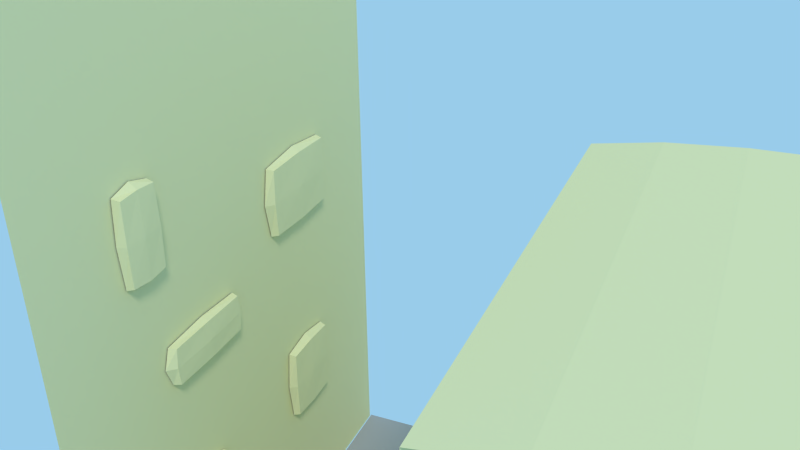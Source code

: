 # Source: parkour_walls_reduced.blend  (saved by Blender 2.70.0; exported with 4.5.12 LTS)
import bpy
from mathutils import Matrix  # noqa: F401  (used for matrix-valued properties, if any)

bpy.ops.wm.read_factory_settings(use_empty=True)
scene = bpy.context.scene
scene.name = 'Scene'

# ---- collections
col_collection_1 = bpy.data.collections.new('Collection 1'); scene.collection.children.link(col_collection_1)

# ---- materials (node trees are filled in below, after node groups)
mat_walls = bpy.data.materials.new('Walls')
mat_walls.alpha_threshold = 0.0
mat_walls.use_transparent_shadow = False
mat_walls.diffuse_color = (0.8, 0.754, 0.4222, 1.0)
mat_walls.roughness = 0.5
mat_walls.line_color = (0.0, 0.0, 0.0, 1.0)
mat_ground = bpy.data.materials.new('Ground')
mat_ground.alpha_threshold = 0.0
mat_ground.use_transparent_shadow = False
mat_ground.diffuse_color = (0.3757, 0.3757, 0.3757, 1.0)
mat_ground.roughness = 0.5
mat_ground.line_color = (0.0, 0.0, 0.0, 1.0)
mat_walls_001 = bpy.data.materials.new('Walls.001')
mat_walls_001.alpha_threshold = 0.0
mat_walls_001.use_transparent_shadow = False
mat_walls_001.diffuse_color = (0.8, 0.754, 0.4222, 1.0)
mat_walls_001.roughness = 0.5
mat_walls_001.line_color = (0.0, 0.0, 0.0, 1.0)
mat_walls_002 = bpy.data.materials.new('Walls.002')
mat_walls_002.alpha_threshold = 0.0
mat_walls_002.use_transparent_shadow = False
mat_walls_002.diffuse_color = (0.8, 0.754, 0.4222, 1.0)
mat_walls_002.roughness = 0.5
mat_walls_002.line_color = (0.0, 0.0, 0.0, 1.0)

# ---- material node trees

# ---- world
world_world = bpy.data.worlds.new('World'); scene.world = world_world
world_world.color = (0.3198, 0.6034, 0.8276)
world_world.use_sun_shadow = False
world_world.sun_shadow_jitter_overblur = 0.0
world_world.cycles.sampling_method = 'MANUAL'
world_world.cycles.sample_map_resolution = 256

# ---- cameras
cam_camera = bpy.data.cameras.new('Camera')
cam_camera.clip_end = 100.0
cam_camera.lens = 35.0
cam_camera.sensor_width = 32.0
cam_camera.sensor_height = 18.0
cam_camera.ortho_scale = 7.314
cam_camera.dof.focus_distance = 0.0
cam_camera.dof.aperture_fstop = 128.0

# ---- lights
light_lamp = bpy.data.lights.new('Lamp', 'SUN')
light_lamp.transmission_factor = 0.0
light_lamp.cutoff_distance = 30.0
light_lamp.angle = 0.1993
light_lamp.energy = 0.7
light_lamp.shadow_buffer_clip_start = 1.001
light_lamp.shadow_soft_size = 0.1
light_lamp.shadow_cascade_max_distance = 1000.0
light_lamp.cycles.use_multiple_importance_sampling = False
light_lamp_002 = bpy.data.lights.new('Lamp.002', 'SUN')
light_lamp_002.transmission_factor = 0.0
light_lamp_002.cutoff_distance = 30.0
light_lamp_002.angle = 0.1993
light_lamp_002.energy = 0.7
light_lamp_002.shadow_buffer_clip_start = 1.001
light_lamp_002.shadow_soft_size = 0.1
light_lamp_002.shadow_cascade_max_distance = 1000.0
light_lamp_002.cycles.use_multiple_importance_sampling = False

# ---- meshes
me_cube_001 = bpy.data.meshes.new('Cube.001')
me_cube_001.from_pydata([(-1.0, -2.977, 1.984), (-1.0, -0.9773, -0.007584), (0.9996, -2.977, 1.984), (0.9996, -0.9773, -0.007584), (-1.0, -0.9959, 1.91), (0.9996, -0.9959, 1.91), (0.2844, -0.927, 0.6414), (0.2844, -0.927, 0.9802), (0.6489, -0.927, 0.6414), (0.6489, -0.927, 0.9802), (0.2752, -0.9244, 0.8108), (0.2752, -0.9803, 0.9886), (0.2752, -0.9803, 0.633), (0.658, -0.9803, 0.9886), (0.658, -0.9244, 0.8108), (0.658, -0.9803, 0.633), (0.4666, -0.9244, 0.9886), (0.4666, -0.9244, 0.633), (0.4666, -0.9803, 1.014), (0.4666, -0.9803, 0.6076), (0.4666, -0.9164, 0.8108), (0.6854, -0.9803, 0.8108), (0.2479, -0.9803, 0.8108), (0.4451, -0.9548, 1.468), (0.4451, -0.9678, 1.732), (0.729, -0.9548, 1.468), (0.729, -0.9678, 1.732), (0.438, -0.9592, 1.6), (0.438, -1.01, 1.737), (0.438, -0.996, 1.461), (0.7361, -1.01, 1.737), (0.7361, -0.9592, 1.6), (0.7361, -0.996, 1.461), (0.587, -0.966, 1.738), (0.587, -0.9524, 1.461), (0.587, -1.011, 1.757), (0.587, -0.995, 1.441), (0.587, -0.953, 1.6), (0.7574, -1.003, 1.599), (0.4167, -1.003, 1.599), (-0.5296, -0.927, 1.04), (-0.5296, -0.927, 1.278), (-0.1153, -0.927, 1.04), (-0.1153, -0.927, 1.278), (-0.5399, -0.9244, 1.159), (-0.5399, -0.9803, 1.284), (-0.5399, -0.9803, 1.034), (-0.105, -0.9803, 1.284), (-0.105, -0.9244, 1.159), (-0.105, -0.9803, 1.034), (-0.3224, -0.9244, 1.284), (-0.3224, -0.9244, 1.034), (-0.3224, -0.9803, 1.302), (-0.3224, -0.9803, 1.016), (-0.3224, -0.9164, 1.159), (-0.07388, -0.9803, 1.159), (-0.571, -0.9803, 1.159), (0.9996, -1.536, 1.961), (-1.0, -1.536, 1.961), (0.9996, -2.129, 1.984), (-1.0, -2.129, 1.984)], [], [(1, 4, 5, 3), (5, 4, 58, 60, 0, 2, 59, 57), (21, 14, 8, 15), (20, 10, 6, 17), (16, 18, 11, 7), (9, 13, 18, 16), (17, 19, 15, 8), (6, 12, 19, 17), (14, 20, 17, 8), (9, 16, 20, 14), (16, 7, 10, 20), (13, 9, 14, 21), (10, 22, 12, 6), (7, 11, 22, 10), (38, 31, 25, 32), (37, 27, 23, 34), (33, 35, 28, 24), (26, 30, 35, 33), (34, 36, 32, 25), (23, 29, 36, 34), (31, 37, 34, 25), (26, 33, 37, 31), (33, 24, 27, 37), (30, 26, 31, 38), (27, 39, 29, 23), (24, 28, 39, 27), (55, 48, 42, 49), (54, 44, 40, 51), (50, 52, 45, 41), (43, 47, 52, 50), (51, 53, 49, 42), (40, 46, 53, 51), (48, 54, 51, 42), (43, 50, 54, 48), (50, 41, 44, 54), (47, 43, 48, 55), (44, 56, 46, 40), (41, 45, 56, 44)])
me_cube_001.materials.append(mat_walls)
me_cube_001.use_remesh_preserve_volume = False
me_cube_001.use_remesh_preserve_attributes = False
me_cube_001.use_mirror_vertex_groups = False
me_cube_001.update()
me_cube = bpy.data.meshes.new('Cube')
me_cube.from_pydata([(-1.0, -1.0, -0.07277), (-1.0, 1.0, -0.07277), (1.0, -1.0, -0.07277), (1.0, 1.0, -0.07277)], [], [(2, 3, 1, 0)])
me_cube.materials.append(mat_ground)
me_cube.use_remesh_preserve_volume = False
me_cube.use_remesh_preserve_attributes = False
me_cube.use_mirror_vertex_groups = False
me_cube.update()
me_cube_002 = bpy.data.meshes.new('Cube.002')
me_cube_002.from_pydata([(-1.0, 49.39, -0.003064), (-1.0, 49.39, 1.979), (0.9996, 49.39, -0.003064), (0.9996, 49.39, 1.979), (0.2844, 46.34, 0.3568), (0.2844, 46.34, 0.5842), (0.6489, 46.34, 0.3568), (0.6489, 46.34, 0.5842), (0.2752, 49.01, 0.5899), (0.2752, 46.2, 0.4705), (0.2752, 49.01, 0.3511), (0.4666, 46.2, 0.5899), (0.658, 46.2, 0.4705), (0.4666, 46.2, 0.3511), (0.658, 49.01, 0.5899), (0.658, 49.01, 0.3511), (0.4666, 49.01, 0.607), (0.4666, 49.01, 0.334), (0.6854, 49.01, 0.4705), (0.4666, 45.8, 0.4705), (0.2479, 49.01, 0.4705), (-0.5095, 46.34, 0.4307), (-0.5095, 46.34, 0.6582), (-0.2441, 46.34, 0.4307), (-0.2441, 46.34, 0.6582), (-0.5162, 49.01, 0.6639), (-0.5162, 46.2, 0.5445), (-0.5162, 49.01, 0.4251), (-0.3768, 46.2, 0.6639), (-0.2375, 46.2, 0.5445), (-0.3768, 46.2, 0.4251), (-0.2375, 49.01, 0.6639), (-0.2375, 49.01, 0.4251), (-0.3768, 49.01, 0.681), (-0.3768, 49.01, 0.408), (-0.2175, 49.01, 0.5445), (-0.3768, 45.8, 0.5445), (-0.5361, 49.01, 0.5445), (0.1242, 46.34, 0.9296), (0.1242, 46.34, 1.036), (0.4887, 46.34, 0.9296), (0.4887, 46.34, 1.036), (0.1151, 49.01, 1.038), (0.1151, 46.2, 0.9827), (0.1151, 49.01, 0.927), (0.3064, 46.2, 1.038), (0.4978, 46.2, 0.9827), (0.3064, 46.2, 0.927), (0.4978, 49.01, 1.038), (0.4978, 49.01, 0.927), (0.3064, 49.01, 1.046), (0.3064, 49.01, 0.919), (0.5252, 49.01, 0.9827), (0.3064, 45.8, 0.9827), (0.08771, 49.01, 0.9827), (-0.5655, 46.34, 1.109), (-0.5655, 46.34, 1.311), (-0.1881, 46.34, 1.109), (-0.1881, 46.34, 1.311), (-0.575, 49.01, 1.316), (-0.575, 46.2, 1.21), (-0.575, 49.01, 1.104), (-0.3768, 46.2, 1.316), (-0.1787, 46.2, 1.21), (-0.3768, 46.2, 1.104), (-0.1787, 49.01, 1.316), (-0.1787, 49.01, 1.104), (-0.3768, 49.01, 1.332), (-0.3768, 49.01, 1.089), (-0.1504, 49.01, 1.21), (-0.3768, 45.8, 1.21), (-0.6033, 49.01, 1.21), (0.4814, 46.34, 1.265), (0.4814, 46.34, 1.482), (0.6342, 46.34, 1.265), (0.6342, 46.34, 1.482), (0.4776, 49.01, 1.487), (0.4776, 46.2, 1.373), (0.4776, 49.01, 1.259), (0.5578, 46.2, 1.487), (0.6381, 46.2, 1.373), (0.5578, 46.2, 1.259), (0.6381, 49.01, 1.487), (0.6381, 49.01, 1.259), (0.5578, 49.01, 1.503), (0.5578, 49.01, 1.243), (0.6495, 49.01, 1.373), (0.5578, 45.8, 1.373), (0.4661, 49.01, 1.373)], [], [(3, 1, 0, 2), (20, 9, 4, 10), (19, 12, 6, 13), (17, 13, 6, 15), (16, 11, 5, 8), (14, 7, 11, 16), (10, 4, 13, 17), (12, 18, 15, 6), (7, 14, 18, 12), (9, 19, 13, 4), (5, 11, 19, 9), (11, 7, 12, 19), (8, 5, 9, 20), (37, 26, 21, 27), (36, 29, 23, 30), (34, 30, 23, 32), (33, 28, 22, 25), (31, 24, 28, 33), (27, 21, 30, 34), (29, 35, 32, 23), (24, 31, 35, 29), (26, 36, 30, 21), (22, 28, 36, 26), (28, 24, 29, 36), (25, 22, 26, 37), (54, 43, 38, 44), (53, 46, 40, 47), (51, 47, 40, 49), (50, 45, 39, 42), (48, 41, 45, 50), (44, 38, 47, 51), (46, 52, 49, 40), (41, 48, 52, 46), (43, 53, 47, 38), (39, 45, 53, 43), (45, 41, 46, 53), (42, 39, 43, 54), (71, 60, 55, 61), (70, 63, 57, 64), (68, 64, 57, 66), (67, 62, 56, 59), (65, 58, 62, 67), (61, 55, 64, 68), (63, 69, 66, 57), (58, 65, 69, 63), (60, 70, 64, 55), (56, 62, 70, 60), (62, 58, 63, 70), (59, 56, 60, 71), (88, 77, 72, 78), (87, 80, 74, 81), (85, 81, 74, 83), (84, 79, 73, 76), (82, 75, 79, 84), (78, 72, 81, 85), (80, 86, 83, 74), (75, 82, 86, 80), (77, 87, 81, 72), (73, 79, 87, 77), (79, 75, 80, 87), (76, 73, 77, 88)])
me_cube_002.polygons.foreach_set('material_index', [0, 0, 0, 0, 0, 0, 0, 0, 0, 0, 0, 0, 0, 0, 0, 0, 0, 0, 0, 0, 0, 0, 0, 0, 0, 0, 0, 0, 0, 0, 0, 0, 0, 0, 0, 0, 0, 1, 1, 1, 1, 1, 1, 1, 1, 1, 1, 1, 1, 2, 2, 2, 2, 2, 2, 2, 2, 2, 2, 2, 2])
me_cube_002.materials.append(mat_walls)
me_cube_002.materials.append(mat_walls_001)
me_cube_002.materials.append(mat_walls_002)
me_cube_002.use_remesh_preserve_volume = False
me_cube_002.use_remesh_preserve_attributes = False
me_cube_002.use_mirror_vertex_groups = False
me_cube_002.update()

# ---- objects
ob_small_wall = bpy.data.objects.new('Small wall', me_cube_001)
ob_ground = bpy.data.objects.new('Ground', me_cube)
ob_lamp = bpy.data.objects.new('Lamp', light_lamp)
ob_camera = bpy.data.objects.new('Camera', cam_camera)
ob_long_wall = bpy.data.objects.new('Long wall', me_cube_002)
ob_lamp_002 = bpy.data.objects.new('Lamp.002', light_lamp_002)

# ---- transforms, parenting, visibility, modifiers, constraints
ob_small_wall.location = (-1.94e-11, -3.881e-11, 0.0)
ob_small_wall.rotation_euler = (0.0, -0.0, 1.571)
ob_small_wall.scale = (2.428, -1.285, 2.177)
ob_small_wall.lineart.crease_threshold = 0.0
ob_ground.location = (-1.94e-11, 1.94e-11, 0.0)
ob_ground.rotation_euler = (0.0, -0.0, 1.571)
ob_ground.scale = (2.445, 1.253, 0.01885)
ob_ground.lineart.crease_threshold = 0.0
ob_lamp.location = (-1.635, 1.93, 7.509)
ob_lamp.rotation_euler = (0.6503, 0.05522, 3.69)
ob_lamp.lock_rotations_4d = False
ob_lamp.empty_display_type = 'ARROWS'
ob_lamp.color = (0.0, 0.0, 0.0, 0.0)
ob_lamp.lineart.crease_threshold = 0.0
ob_camera.location = (-2.762, 5.804, 7.331)
ob_camera.rotation_euler = (1.109, 0.01082, 3.545)
ob_camera.lock_rotations_4d = False
ob_camera.empty_display_type = 'ARROWS'
ob_camera.color = (0.0, 0.0, 0.0, 0.0)
ob_camera.display_type = 'WIRE'
ob_camera.lineart.crease_threshold = 0.0
ob_long_wall.location = (-1.94e-11, 1.94e-11, 2.384e-07)
ob_long_wall.rotation_euler = (0.0, -0.0, 1.571)
ob_long_wall.scale = (2.428, -0.02564, 3.242)
ob_long_wall.lineart.crease_threshold = 0.0
ob_lamp_002.location = (-1.635, 1.93, 7.509)
ob_lamp_002.rotation_euler = (0.6503, 0.05522, 3.69)
ob_lamp_002.lock_rotations_4d = False
ob_lamp_002.empty_display_type = 'ARROWS'
ob_lamp_002.color = (0.0, 0.0, 0.0, 0.0)
ob_lamp_002.lineart.crease_threshold = 0.0

# ---- collection membership
col_collection_1.objects.link(ob_small_wall)
col_collection_1.objects.link(ob_ground)
col_collection_1.objects.link(ob_lamp)
col_collection_1.objects.link(ob_camera)
col_collection_1.objects.link(ob_long_wall)
col_collection_1.objects.link(ob_lamp_002)

# ---- scene / render settings (as saved in the file)
scene.camera = ob_camera
scene.frame_start = 1; scene.frame_end = 250; scene.frame_set(1)
scene.render.engine = 'BLENDER_EEVEE_NEXT'
scene.render.resolution_percentage = 50
scene.render.dither_intensity = 0.0
scene.cycles.use_denoising = False
scene.cycles.samples = 10
scene.cycles.sampling_pattern = 'TABULATED_SOBOL'
scene.cycles.light_sampling_threshold = 0.0
scene.cycles.use_adaptive_sampling = False
scene.cycles.use_light_tree = False
scene.cycles.blur_glossy = 0.0
scene.cycles.volume_bounces = 1
scene.cycles.pixel_filter_type = 'GAUSSIAN'
scene.cycles.sample_clamp_indirect = 0.0
scene.view_settings.view_transform = 'Standard'
bpy.context.view_layer.update()
